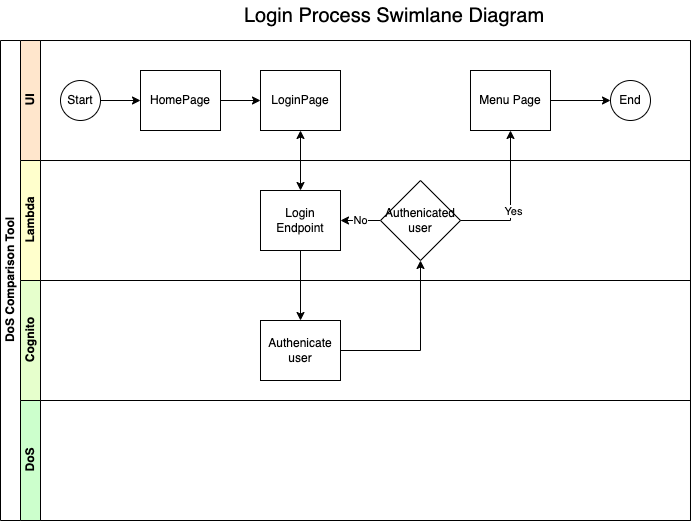

The diagram above was exported from draw.io. Its source (the exported page's mxGraphModel, read from the mxfile embedded in the PNG):
<mxGraphModel dx="900" dy="860" grid="1" gridSize="10" guides="1" tooltips="1" connect="1" arrows="1" fold="1" page="1" pageScale="1" pageWidth="827" pageHeight="1169" background="#FFFFFF" math="0" shadow="0">
  <root>
    <mxCell id="0" />
    <mxCell id="1" parent="0" />
    <mxCell id="dNxyNK7c78bLwvsdeMH5-19" value="DoS Comparison Tool" style="swimlane;html=1;childLayout=stackLayout;resizeParent=1;resizeParentMax=0;horizontal=0;startSize=20;horizontalStack=0;" parent="1" vertex="1">
      <mxGeometry x="20" y="70" width="690" height="480" as="geometry" />
    </mxCell>
    <mxCell id="dNxyNK7c78bLwvsdeMH5-20" value="UI" style="swimlane;html=1;startSize=20;horizontal=0;fillColor=#FFE6CC;" parent="dNxyNK7c78bLwvsdeMH5-19" vertex="1">
      <mxGeometry x="20" width="670" height="120" as="geometry" />
    </mxCell>
    <mxCell id="dNxyNK7c78bLwvsdeMH5-25" value="" style="edgeStyle=orthogonalEdgeStyle;rounded=0;orthogonalLoop=1;jettySize=auto;html=1;" parent="dNxyNK7c78bLwvsdeMH5-20" source="dNxyNK7c78bLwvsdeMH5-23" target="dNxyNK7c78bLwvsdeMH5-24" edge="1">
      <mxGeometry relative="1" as="geometry" />
    </mxCell>
    <mxCell id="dNxyNK7c78bLwvsdeMH5-23" value="Start" style="ellipse;whiteSpace=wrap;html=1;" parent="dNxyNK7c78bLwvsdeMH5-20" vertex="1">
      <mxGeometry x="40" y="40" width="40" height="40" as="geometry" />
    </mxCell>
    <mxCell id="4" value="" style="edgeStyle=none;html=1;" parent="dNxyNK7c78bLwvsdeMH5-20" source="dNxyNK7c78bLwvsdeMH5-24" target="3" edge="1">
      <mxGeometry relative="1" as="geometry" />
    </mxCell>
    <mxCell id="dNxyNK7c78bLwvsdeMH5-24" value="HomePage" style="rounded=0;whiteSpace=wrap;html=1;fontFamily=Helvetica;fontSize=12;fontColor=#000000;align=center;" parent="dNxyNK7c78bLwvsdeMH5-20" vertex="1">
      <mxGeometry x="120" y="30" width="80" height="60" as="geometry" />
    </mxCell>
    <mxCell id="3" value="LoginPage" style="rounded=0;whiteSpace=wrap;html=1;fontFamily=Helvetica;fontSize=12;fontColor=#000000;align=center;" parent="dNxyNK7c78bLwvsdeMH5-20" vertex="1">
      <mxGeometry x="240" y="30" width="80" height="60" as="geometry" />
    </mxCell>
    <mxCell id="15" value="" style="edgeStyle=orthogonalEdgeStyle;rounded=0;html=1;fontSize=20;" parent="dNxyNK7c78bLwvsdeMH5-20" source="6" target="14" edge="1">
      <mxGeometry relative="1" as="geometry" />
    </mxCell>
    <mxCell id="6" value="Menu Page" style="rounded=0;whiteSpace=wrap;html=1;fontFamily=Helvetica;fontSize=12;fontColor=#000000;align=center;" parent="dNxyNK7c78bLwvsdeMH5-20" vertex="1">
      <mxGeometry x="450" y="30" width="80" height="60" as="geometry" />
    </mxCell>
    <mxCell id="14" value="End" style="ellipse;whiteSpace=wrap;html=1;" parent="dNxyNK7c78bLwvsdeMH5-20" vertex="1">
      <mxGeometry x="590" y="40" width="40" height="40" as="geometry" />
    </mxCell>
    <mxCell id="dNxyNK7c78bLwvsdeMH5-21" value="Lambda" style="swimlane;html=1;startSize=20;horizontal=0;fillColor=#FFFFCC;" parent="dNxyNK7c78bLwvsdeMH5-19" vertex="1">
      <mxGeometry x="20" y="120" width="670" height="120" as="geometry" />
    </mxCell>
    <mxCell id="22" value="No" style="edgeStyle=orthogonalEdgeStyle;rounded=0;html=1;entryX=1;entryY=0.5;entryDx=0;entryDy=0;" parent="dNxyNK7c78bLwvsdeMH5-21" source="9" target="19" edge="1">
      <mxGeometry relative="1" as="geometry" />
    </mxCell>
    <mxCell id="9" value="&lt;span&gt;Authenicated user&lt;/span&gt;" style="rhombus;whiteSpace=wrap;html=1;" parent="dNxyNK7c78bLwvsdeMH5-21" vertex="1">
      <mxGeometry x="360" y="20" width="80" height="80" as="geometry" />
    </mxCell>
    <mxCell id="19" value="Login Endpoint" style="rounded=0;whiteSpace=wrap;html=1;fontFamily=Helvetica;fontSize=12;fontColor=#000000;align=center;" parent="dNxyNK7c78bLwvsdeMH5-21" vertex="1">
      <mxGeometry x="240" y="30" width="80" height="60" as="geometry" />
    </mxCell>
    <mxCell id="dNxyNK7c78bLwvsdeMH5-22" value="Cognito" style="swimlane;html=1;startSize=20;horizontal=0;fillColor=#E6FFCC;" parent="dNxyNK7c78bLwvsdeMH5-19" vertex="1">
      <mxGeometry x="20" y="240" width="670" height="120" as="geometry" />
    </mxCell>
    <mxCell id="17" value="Authenicate user" style="rounded=0;whiteSpace=wrap;html=1;fontFamily=Helvetica;fontSize=12;fontColor=#000000;align=center;" parent="dNxyNK7c78bLwvsdeMH5-22" vertex="1">
      <mxGeometry x="240" y="40" width="80" height="60" as="geometry" />
    </mxCell>
    <mxCell id="2" value="DoS" style="swimlane;html=1;startSize=20;horizontal=0;fillColor=#CCFFCC;" parent="dNxyNK7c78bLwvsdeMH5-19" vertex="1">
      <mxGeometry x="20" y="360" width="670" height="120" as="geometry" />
    </mxCell>
    <mxCell id="11" style="edgeStyle=orthogonalEdgeStyle;rounded=0;html=1;entryX=0.5;entryY=1;entryDx=0;entryDy=0;" parent="dNxyNK7c78bLwvsdeMH5-19" source="9" target="6" edge="1">
      <mxGeometry relative="1" as="geometry" />
    </mxCell>
    <mxCell id="12" value="Yes" style="edgeLabel;html=1;align=center;verticalAlign=middle;resizable=0;points=[];" parent="11" vertex="1" connectable="0">
      <mxGeometry x="-0.1111" y="-3" relative="1" as="geometry">
        <mxPoint x="-1" y="2" as="offset" />
      </mxGeometry>
    </mxCell>
    <mxCell id="18" style="edgeStyle=orthogonalEdgeStyle;html=1;entryX=0.5;entryY=1;entryDx=0;entryDy=0;rounded=0;exitX=1;exitY=0.5;exitDx=0;exitDy=0;" parent="dNxyNK7c78bLwvsdeMH5-19" source="17" target="9" edge="1">
      <mxGeometry relative="1" as="geometry" />
    </mxCell>
    <mxCell id="20" style="edgeStyle=orthogonalEdgeStyle;rounded=0;html=1;entryX=0.5;entryY=0;entryDx=0;entryDy=0;startArrow=classic;startFill=1;" parent="dNxyNK7c78bLwvsdeMH5-19" source="3" target="19" edge="1">
      <mxGeometry relative="1" as="geometry" />
    </mxCell>
    <mxCell id="21" style="edgeStyle=orthogonalEdgeStyle;rounded=0;html=1;entryX=0.5;entryY=0;entryDx=0;entryDy=0;" parent="dNxyNK7c78bLwvsdeMH5-19" source="19" target="17" edge="1">
      <mxGeometry relative="1" as="geometry" />
    </mxCell>
    <mxCell id="13" value="Login Process Swimlane Diagram" style="text;html=1;strokeColor=none;fillColor=none;align=center;verticalAlign=middle;whiteSpace=wrap;rounded=0;fontSize=20;" parent="1" vertex="1">
      <mxGeometry x="259" y="30" width="310" height="30" as="geometry" />
    </mxCell>
  </root>
</mxGraphModel>